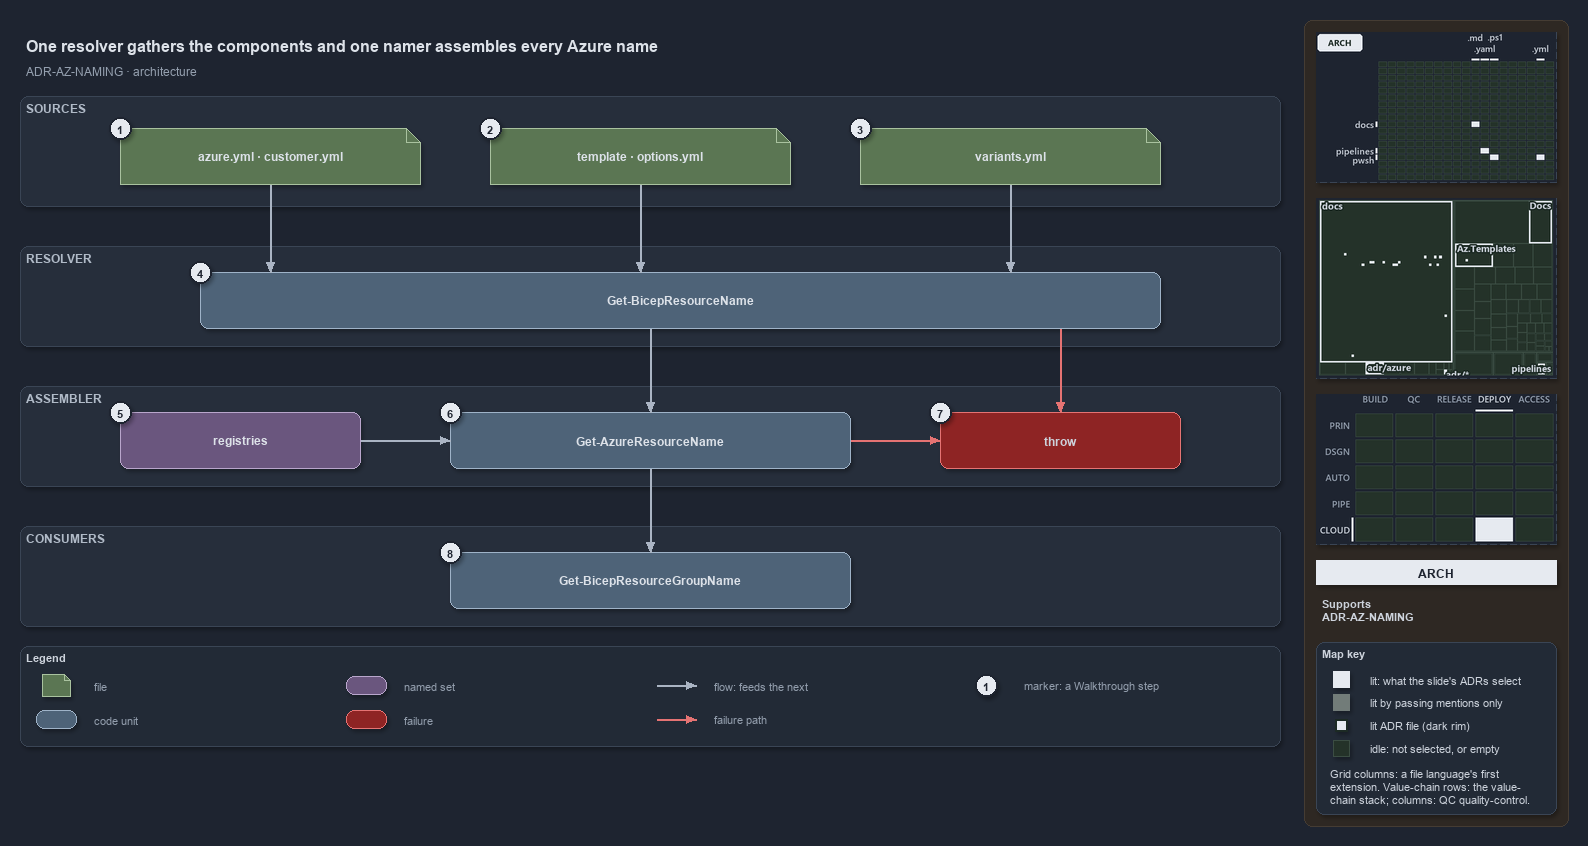

The diagram above was exported from draw.io. Its source (the exported page's mxGraphModel, read from the mxfile embedded in the PNG):
<mxGraphModel dx="1024" dy="768" grid="0" gridSize="10" guides="1" tooltips="1" connect="1" arrows="1" fold="1" page="1" pageScale="1" pageWidth="1572" pageHeight="750" background="#1E2430" math="0" shadow="1">
  <root>
    <mxCell id="0" />
    <mxCell id="1" parent="0" />
    <mxCell id="sidebar-bg" value="" style="rounded=1;arcSize=2;html=1;fillColor=#2E2823;strokeColor=#453C33;shadow=0;" vertex="1" parent="1">
      <mxGeometry x="1304" y="4" width="264" height="806" as="geometry" />
    </mxCell>
    <mxCell id="title" value="One resolver gathers the components and one namer assembles every Azure name" style="text;html=1;align=left;verticalAlign=middle;fontSize=16;fontStyle=1;fontColor=#DDE2E9;" vertex="1" parent="1">
      <mxGeometry x="20" y="14" width="1260" height="30" as="geometry" />
    </mxCell>
    <mxCell id="subtitle" value="ADR-AZ-NAMING &amp;#183; architecture" style="text;html=1;align=left;verticalAlign=middle;fontSize=12;fontColor=#949FAE;" vertex="1" parent="1">
      <mxGeometry x="20" y="44" width="1240" height="20" as="geometry" />
    </mxCell>
    <mxCell id="band-sources" value="SOURCES" style="rounded=1;html=1;arcSize=3;fillColor=#262E3B;strokeColor=#3A4555;verticalAlign=top;align=left;spacingLeft=8;fontStyle=1;fontSize=12;fontColor=#B0BAC7;" vertex="1" parent="1">
      <mxGeometry x="20" y="80" width="1260" height="110" as="geometry" />
    </mxCell>
    <mxCell id="band-resolver" value="RESOLVER" style="rounded=1;html=1;arcSize=3;fillColor=#262E3B;strokeColor=#3A4555;verticalAlign=top;align=left;spacingLeft=8;fontStyle=1;fontSize=12;fontColor=#B0BAC7;" vertex="1" parent="1">
      <mxGeometry x="20" y="230" width="1260" height="100" as="geometry" />
    </mxCell>
    <mxCell id="band-assembler" value="ASSEMBLER" style="rounded=1;html=1;arcSize=3;fillColor=#262E3B;strokeColor=#3A4555;verticalAlign=top;align=left;spacingLeft=8;fontStyle=1;fontSize=12;fontColor=#B0BAC7;" vertex="1" parent="1">
      <mxGeometry x="20" y="370" width="1260" height="100" as="geometry" />
    </mxCell>
    <mxCell id="band-consumers" value="CONSUMERS" style="rounded=1;html=1;arcSize=3;fillColor=#262E3B;strokeColor=#3A4555;verticalAlign=top;align=left;spacingLeft=8;fontStyle=1;fontSize=12;fontColor=#B0BAC7;" vertex="1" parent="1">
      <mxGeometry x="20" y="510" width="1260" height="100" as="geometry" />
    </mxCell>
    <mxCell id="src-azure" value="&lt;b&gt;azure.yml · customer.yml&lt;/b&gt;" style="shape=note;size=14;whiteSpace=wrap;html=1;fillColor=#5B7653;strokeColor=#A9C29F;fontColor=#DDE2E9;fontSize=12;" vertex="1" parent="1">
      <mxGeometry x="120" y="112" width="300" height="56" as="geometry" />
    </mxCell>
    <mxCell id="src-template" value="&lt;b&gt;template · options.yml&lt;/b&gt;" style="shape=note;size=14;whiteSpace=wrap;html=1;fillColor=#5B7653;strokeColor=#A9C29F;fontColor=#DDE2E9;fontSize=12;" vertex="1" parent="1">
      <mxGeometry x="490" y="112" width="300" height="56" as="geometry" />
    </mxCell>
    <mxCell id="src-variants" value="&lt;b&gt;variants.yml&lt;/b&gt;" style="shape=note;size=14;whiteSpace=wrap;html=1;fillColor=#5B7653;strokeColor=#A9C29F;fontColor=#DDE2E9;fontSize=12;" vertex="1" parent="1">
      <mxGeometry x="860" y="112" width="300" height="56" as="geometry" />
    </mxCell>
    <mxCell id="resolver" value="&lt;b&gt;Get-BicepResourceName&lt;/b&gt;" style="rounded=1;whiteSpace=wrap;html=1;arcSize=20;fillColor=#4E6378;strokeColor=#9FB3C8;fontColor=#DDE2E9;fontSize=12;" vertex="1" parent="1">
      <mxGeometry x="200" y="256" width="960" height="56" as="geometry" />
    </mxCell>
    <mxCell id="registries" value="&lt;b&gt;registries&lt;/b&gt;" style="rounded=1;whiteSpace=wrap;html=1;arcSize=20;fillColor=#6A567E;strokeColor=#B9A6CC;fontColor=#DDE2E9;fontSize=12;" vertex="1" parent="1">
      <mxGeometry x="120" y="396" width="240" height="56" as="geometry" />
    </mxCell>
    <mxCell id="namer" value="&lt;b&gt;Get-AzureResourceName&lt;/b&gt;" style="rounded=1;whiteSpace=wrap;html=1;arcSize=20;fillColor=#4E6378;strokeColor=#9FB3C8;fontColor=#DDE2E9;fontSize=12;" vertex="1" parent="1">
      <mxGeometry x="450" y="396" width="400" height="56" as="geometry" />
    </mxCell>
    <mxCell id="throw" value="&lt;b&gt;throw&lt;/b&gt;" style="rounded=1;whiteSpace=wrap;html=1;arcSize=20;fillColor=#8E2424;strokeColor=#E57373;fontSize=12;" vertex="1" parent="1">
      <mxGeometry x="940" y="396" width="240" height="56" as="geometry" />
    </mxCell>
    <mxCell id="consumer" value="&lt;b&gt;Get-BicepResourceGroupName&lt;/b&gt;" style="rounded=1;whiteSpace=wrap;html=1;arcSize=20;fillColor=#4E6378;strokeColor=#9FB3C8;fontColor=#DDE2E9;fontSize=12;" vertex="1" parent="1">
      <mxGeometry x="450" y="536" width="400" height="56" as="geometry" />
    </mxCell>
    <mxCell id="p-edge-azure-resolver-a" value="" style="text;html=1;strokeColor=none;fillColor=none;" vertex="1" parent="1">
      <mxGeometry x="270" y="168" width="1" height="1" as="geometry" />
    </mxCell>
    <mxCell id="p-edge-azure-resolver-b" value="" style="text;html=1;strokeColor=none;fillColor=none;" vertex="1" parent="1">
      <mxGeometry x="270" y="256" width="1" height="1" as="geometry" />
    </mxCell>
    <mxCell id="edge-azure-resolver" value="" style="edgeStyle=orthogonalEdgeStyle;rounded=1;html=1;fontSize=11;endArrow=block;strokeColor=#AAB4C3;fontColor=#CDD3DC;shadow=0;" edge="1" parent="1" source="p-edge-azure-resolver-a" target="p-edge-azure-resolver-b">
      <mxGeometry relative="1" as="geometry" />
    </mxCell>
    <mxCell id="p-edge-template-resolver-a" value="" style="text;html=1;strokeColor=none;fillColor=none;" vertex="1" parent="1">
      <mxGeometry x="640" y="168" width="1" height="1" as="geometry" />
    </mxCell>
    <mxCell id="p-edge-template-resolver-b" value="" style="text;html=1;strokeColor=none;fillColor=none;" vertex="1" parent="1">
      <mxGeometry x="640" y="256" width="1" height="1" as="geometry" />
    </mxCell>
    <mxCell id="edge-template-resolver" value="" style="edgeStyle=orthogonalEdgeStyle;rounded=1;html=1;fontSize=11;endArrow=block;strokeColor=#AAB4C3;fontColor=#CDD3DC;shadow=0;" edge="1" parent="1" source="p-edge-template-resolver-a" target="p-edge-template-resolver-b">
      <mxGeometry relative="1" as="geometry" />
    </mxCell>
    <mxCell id="p-edge-variants-resolver-a" value="" style="text;html=1;strokeColor=none;fillColor=none;" vertex="1" parent="1">
      <mxGeometry x="1010" y="168" width="1" height="1" as="geometry" />
    </mxCell>
    <mxCell id="p-edge-variants-resolver-b" value="" style="text;html=1;strokeColor=none;fillColor=none;" vertex="1" parent="1">
      <mxGeometry x="1010" y="256" width="1" height="1" as="geometry" />
    </mxCell>
    <mxCell id="edge-variants-resolver" value="" style="edgeStyle=orthogonalEdgeStyle;rounded=1;html=1;fontSize=11;endArrow=block;strokeColor=#AAB4C3;fontColor=#CDD3DC;shadow=0;" edge="1" parent="1" source="p-edge-variants-resolver-a" target="p-edge-variants-resolver-b">
      <mxGeometry relative="1" as="geometry" />
    </mxCell>
    <mxCell id="p-edge-resolver-namer-a" value="" style="text;html=1;strokeColor=none;fillColor=none;" vertex="1" parent="1">
      <mxGeometry x="650" y="312" width="1" height="1" as="geometry" />
    </mxCell>
    <mxCell id="p-edge-resolver-namer-b" value="" style="text;html=1;strokeColor=none;fillColor=none;" vertex="1" parent="1">
      <mxGeometry x="650" y="396" width="1" height="1" as="geometry" />
    </mxCell>
    <mxCell id="edge-resolver-namer" value="" style="edgeStyle=orthogonalEdgeStyle;rounded=1;html=1;fontSize=11;endArrow=block;strokeColor=#AAB4C3;fontColor=#CDD3DC;shadow=0;" edge="1" parent="1" source="p-edge-resolver-namer-a" target="p-edge-resolver-namer-b">
      <mxGeometry relative="1" as="geometry" />
    </mxCell>
    <mxCell id="p-edge-resolver-throw-a" value="" style="text;html=1;strokeColor=none;fillColor=none;" vertex="1" parent="1">
      <mxGeometry x="1060" y="312" width="1" height="1" as="geometry" />
    </mxCell>
    <mxCell id="p-edge-resolver-throw-b" value="" style="text;html=1;strokeColor=none;fillColor=none;" vertex="1" parent="1">
      <mxGeometry x="1060" y="396" width="1" height="1" as="geometry" />
    </mxCell>
    <mxCell id="edge-resolver-throw" value="" style="edgeStyle=orthogonalEdgeStyle;rounded=1;html=1;fontSize=11;endArrow=block;strokeColor=#E57373;fontColor=#CDD3DC;shadow=0;" edge="1" parent="1" source="p-edge-resolver-throw-a" target="p-edge-resolver-throw-b">
      <mxGeometry relative="1" as="geometry" />
    </mxCell>
    <mxCell id="p-edge-registries-namer-a" value="" style="text;html=1;strokeColor=none;fillColor=none;" vertex="1" parent="1">
      <mxGeometry x="360" y="424" width="1" height="1" as="geometry" />
    </mxCell>
    <mxCell id="p-edge-registries-namer-b" value="" style="text;html=1;strokeColor=none;fillColor=none;" vertex="1" parent="1">
      <mxGeometry x="450" y="424" width="1" height="1" as="geometry" />
    </mxCell>
    <mxCell id="edge-registries-namer" value="" style="edgeStyle=orthogonalEdgeStyle;rounded=1;html=1;fontSize=11;endArrow=block;strokeColor=#AAB4C3;fontColor=#CDD3DC;shadow=0;" edge="1" parent="1" source="p-edge-registries-namer-a" target="p-edge-registries-namer-b">
      <mxGeometry relative="1" as="geometry" />
    </mxCell>
    <mxCell id="p-edge-namer-throw-a" value="" style="text;html=1;strokeColor=none;fillColor=none;" vertex="1" parent="1">
      <mxGeometry x="850" y="424" width="1" height="1" as="geometry" />
    </mxCell>
    <mxCell id="p-edge-namer-throw-b" value="" style="text;html=1;strokeColor=none;fillColor=none;" vertex="1" parent="1">
      <mxGeometry x="940" y="424" width="1" height="1" as="geometry" />
    </mxCell>
    <mxCell id="edge-namer-throw" value="" style="edgeStyle=orthogonalEdgeStyle;rounded=1;html=1;fontSize=11;endArrow=block;strokeColor=#E57373;fontColor=#CDD3DC;shadow=0;" edge="1" parent="1" source="p-edge-namer-throw-a" target="p-edge-namer-throw-b">
      <mxGeometry relative="1" as="geometry" />
    </mxCell>
    <mxCell id="p-edge-namer-consumer-a" value="" style="text;html=1;strokeColor=none;fillColor=none;" vertex="1" parent="1">
      <mxGeometry x="650" y="452" width="1" height="1" as="geometry" />
    </mxCell>
    <mxCell id="p-edge-namer-consumer-b" value="" style="text;html=1;strokeColor=none;fillColor=none;" vertex="1" parent="1">
      <mxGeometry x="650" y="536" width="1" height="1" as="geometry" />
    </mxCell>
    <mxCell id="edge-namer-consumer" value="" style="edgeStyle=orthogonalEdgeStyle;rounded=1;html=1;fontSize=11;endArrow=block;strokeColor=#AAB4C3;fontColor=#CDD3DC;shadow=0;" edge="1" parent="1" source="p-edge-namer-consumer-a" target="p-edge-namer-consumer-b">
      <mxGeometry relative="1" as="geometry" />
    </mxCell>
    <mxCell id="mark-1" value="1" style="ellipse;html=1;fillColor=#E6EAF0;strokeColor=#1E2430;strokeWidth=2;fontColor=#1E2430;fontStyle=1;fontSize=11;" vertex="1" parent="1">
      <mxGeometry x="109" y="101" width="22" height="22" as="geometry" />
    </mxCell>
    <mxCell id="mark-2" value="2" style="ellipse;html=1;fillColor=#E6EAF0;strokeColor=#1E2430;strokeWidth=2;fontColor=#1E2430;fontStyle=1;fontSize=11;" vertex="1" parent="1">
      <mxGeometry x="479" y="101" width="22" height="22" as="geometry" />
    </mxCell>
    <mxCell id="mark-3" value="3" style="ellipse;html=1;fillColor=#E6EAF0;strokeColor=#1E2430;strokeWidth=2;fontColor=#1E2430;fontStyle=1;fontSize=11;" vertex="1" parent="1">
      <mxGeometry x="849" y="101" width="22" height="22" as="geometry" />
    </mxCell>
    <mxCell id="mark-4" value="4" style="ellipse;html=1;fillColor=#E6EAF0;strokeColor=#1E2430;strokeWidth=2;fontColor=#1E2430;fontStyle=1;fontSize=11;" vertex="1" parent="1">
      <mxGeometry x="189" y="245" width="22" height="22" as="geometry" />
    </mxCell>
    <mxCell id="mark-5" value="5" style="ellipse;html=1;fillColor=#E6EAF0;strokeColor=#1E2430;strokeWidth=2;fontColor=#1E2430;fontStyle=1;fontSize=11;" vertex="1" parent="1">
      <mxGeometry x="109" y="385" width="22" height="22" as="geometry" />
    </mxCell>
    <mxCell id="mark-6" value="6" style="ellipse;html=1;fillColor=#E6EAF0;strokeColor=#1E2430;strokeWidth=2;fontColor=#1E2430;fontStyle=1;fontSize=11;" vertex="1" parent="1">
      <mxGeometry x="439" y="385" width="22" height="22" as="geometry" />
    </mxCell>
    <mxCell id="mark-7" value="7" style="ellipse;html=1;fillColor=#E6EAF0;strokeColor=#1E2430;strokeWidth=2;fontColor=#1E2430;fontStyle=1;fontSize=11;" vertex="1" parent="1">
      <mxGeometry x="929" y="385" width="22" height="22" as="geometry" />
    </mxCell>
    <mxCell id="mark-8" value="8" style="ellipse;html=1;fillColor=#E6EAF0;strokeColor=#1E2430;strokeWidth=2;fontColor=#1E2430;fontStyle=1;fontSize=11;" vertex="1" parent="1">
      <mxGeometry x="439" y="525" width="22" height="22" as="geometry" />
    </mxCell>
    <mxCell id="legend" value="&lt;b&gt;Legend&lt;/b&gt;" style="rounded=1;whiteSpace=wrap;html=1;arcSize=6;fillColor=#222A36;strokeColor=#3A4555;align=left;verticalAlign=top;spacing=8;fontSize=11;fontColor=#CDD3DC;" vertex="1" parent="1">
      <mxGeometry x="20" y="630" width="1260" height="100" as="geometry" />
    </mxCell>
    <mxCell id="legend-1" value="" style="shape=note;size=6;whiteSpace=wrap;html=1;fillColor=#5B7653;strokeColor=#A9C29F;fontColor=#DDE2E9;" vertex="1" parent="1">
      <mxGeometry x="42" y="658" width="28" height="22" as="geometry" />
    </mxCell>
    <mxCell id="legend-1-text" value="file" style="text;html=1;align=left;verticalAlign=middle;fontSize=11;fontColor=#949FAE;" vertex="1" parent="1">
      <mxGeometry x="88" y="659" width="250" height="20" as="geometry" />
    </mxCell>
    <mxCell id="legend-2" value="" style="rounded=1;whiteSpace=wrap;html=1;arcSize=20;fillColor=#4E6378;strokeColor=#9FB3C8;fontColor=#DDE2E9;" vertex="1" parent="1">
      <mxGeometry x="36" y="694" width="40" height="18" as="geometry" />
    </mxCell>
    <mxCell id="legend-2-text" value="code unit" style="text;html=1;align=left;verticalAlign=middle;fontSize=11;fontColor=#949FAE;" vertex="1" parent="1">
      <mxGeometry x="88" y="693" width="250" height="20" as="geometry" />
    </mxCell>
    <mxCell id="legend-3" value="" style="rounded=1;whiteSpace=wrap;html=1;arcSize=20;fillColor=#6A567E;strokeColor=#B9A6CC;fontColor=#DDE2E9;" vertex="1" parent="1">
      <mxGeometry x="346" y="660" width="40" height="18" as="geometry" />
    </mxCell>
    <mxCell id="legend-3-text" value="named set" style="text;html=1;align=left;verticalAlign=middle;fontSize=11;fontColor=#949FAE;" vertex="1" parent="1">
      <mxGeometry x="398" y="659" width="250" height="20" as="geometry" />
    </mxCell>
    <mxCell id="legend-4" value="" style="rounded=1;whiteSpace=wrap;html=1;arcSize=20;fillColor=#8E2424;strokeColor=#E57373;" vertex="1" parent="1">
      <mxGeometry x="346" y="694" width="40" height="18" as="geometry" />
    </mxCell>
    <mxCell id="legend-4-text" value="failure" style="text;html=1;align=left;verticalAlign=middle;fontSize=11;fontColor=#949FAE;" vertex="1" parent="1">
      <mxGeometry x="398" y="693" width="250" height="20" as="geometry" />
    </mxCell>
    <mxCell id="legend-5-a" value="" style="text;html=1;strokeColor=none;fillColor=none;" vertex="1" parent="1">
      <mxGeometry x="656" y="669" width="1" height="1" as="geometry" />
    </mxCell>
    <mxCell id="legend-5-b" value="" style="text;html=1;strokeColor=none;fillColor=none;" vertex="1" parent="1">
      <mxGeometry x="696" y="669" width="1" height="1" as="geometry" />
    </mxCell>
    <mxCell id="legend-5" value="" style="edgeStyle=orthogonalEdgeStyle;rounded=1;html=1;endArrow=block;strokeColor=#AAB4C3;fontColor=#CDD3DC;shadow=0;" edge="1" parent="1" source="legend-5-a" target="legend-5-b">
      <mxGeometry relative="1" as="geometry" />
    </mxCell>
    <mxCell id="legend-5-text" value="flow: feeds the next" style="text;html=1;align=left;verticalAlign=middle;fontSize=11;fontColor=#949FAE;" vertex="1" parent="1">
      <mxGeometry x="708" y="659" width="250" height="20" as="geometry" />
    </mxCell>
    <mxCell id="legend-6-a" value="" style="text;html=1;strokeColor=none;fillColor=none;" vertex="1" parent="1">
      <mxGeometry x="656" y="703" width="1" height="1" as="geometry" />
    </mxCell>
    <mxCell id="legend-6-b" value="" style="text;html=1;strokeColor=none;fillColor=none;" vertex="1" parent="1">
      <mxGeometry x="696" y="703" width="1" height="1" as="geometry" />
    </mxCell>
    <mxCell id="legend-6" value="" style="edgeStyle=orthogonalEdgeStyle;rounded=1;html=1;endArrow=block;strokeColor=#E57373;fontColor=#CDD3DC;shadow=0;" edge="1" parent="1" source="legend-6-a" target="legend-6-b">
      <mxGeometry relative="1" as="geometry" />
    </mxCell>
    <mxCell id="legend-6-text" value="failure path" style="text;html=1;align=left;verticalAlign=middle;fontSize=11;fontColor=#949FAE;" vertex="1" parent="1">
      <mxGeometry x="708" y="693" width="250" height="20" as="geometry" />
    </mxCell>
    <mxCell id="legend-7" value="1" style="ellipse;html=1;fillColor=#E6EAF0;strokeColor=#1E2430;strokeWidth=2;fontColor=#1E2430;fontStyle=1;fontSize=11;" vertex="1" parent="1">
      <mxGeometry x="975" y="658" width="22" height="22" as="geometry" />
    </mxCell>
    <mxCell id="legend-7-text" value="marker: a Walkthrough step" style="text;html=1;align=left;verticalAlign=middle;fontSize=11;fontColor=#949FAE;" vertex="1" parent="1">
      <mxGeometry x="1018" y="659" width="250" height="20" as="geometry" />
    </mxCell>
    <mxCell id="minimap-grid" value="" style="shape=image;html=1;imageAspect=0;aspect=fixed;verticalLabelPosition=bottom;strokeColor=#3A4555;dashed=1;fillColor=#222A36;image=data:image/png,(base64 omitted: 9184 chars);" vertex="1" parent="1">
      <mxGeometry x="1316" y="16" width="240" height="150" as="geometry" />
    </mxCell>
    <mxCell id="minimap-tree" value="" style="shape=image;html=1;imageAspect=0;aspect=fixed;verticalLabelPosition=bottom;strokeColor=#3A4555;dashed=1;fillColor=#222A36;image=data:image/png,(base64 omitted: 15016 chars);" vertex="1" parent="1">
      <mxGeometry x="1316" y="182" width="240" height="180" as="geometry" />
    </mxCell>
    <mxCell id="minimap-chain" value="" style="shape=image;html=1;imageAspect=0;aspect=fixed;verticalLabelPosition=bottom;strokeColor=#3A4555;dashed=1;fillColor=#222A36;image=data:image/png,(base64 omitted: 12580 chars);" vertex="1" parent="1">
      <mxGeometry x="1316" y="378" width="240" height="150" as="geometry" />
    </mxCell>
    <mxCell id="lens-badge" value="ARCH" style="rounded=0;whiteSpace=wrap;html=1;align=center;verticalAlign=middle;fontSize=12;fontStyle=1;fontColor=#1E2430;fillColor=#E6EAF0;strokeColor=none;" vertex="1" parent="1">
      <mxGeometry x="1316" y="544" width="240" height="24" as="geometry" />
    </mxCell>
    <mxCell id="supports" value="&lt;b&gt;Supports&lt;/b&gt;&lt;br&gt;ADR-AZ-NAMING" style="text;html=1;whiteSpace=wrap;align=left;verticalAlign=top;fontSize=11;fontColor=#CDD3DC;" vertex="1" parent="1">
      <mxGeometry x="1316" y="576" width="240" height="38" as="geometry" />
    </mxCell>
    <mxCell id="mapkey" value="&lt;b&gt;Map key&lt;/b&gt;" style="rounded=1;arcSize=6;whiteSpace=wrap;html=1;align=left;verticalAlign=top;fontSize=11;fontColor=#CDD3DC;fillColor=#222A36;strokeColor=#3A4555;spacingLeft=8;spacingTop=2;" vertex="1" parent="1">
      <mxGeometry x="1316" y="626" width="240" height="172" as="geometry" />
    </mxCell>
    <mxCell id="mapkey-lit" value="" style="rounded=0;html=1;fillColor=#E6EAF0;strokeColor=#E6EAF0;" vertex="1" parent="1">
      <mxGeometry x="1333.0" y="655.0" width="16" height="16" as="geometry" />
    </mxCell>
    <mxCell id="mapkey-lit-text" value="lit: what the slide's ADRs select" style="text;html=1;align=left;verticalAlign=middle;fontSize=11;fontColor=#CDD3DC;" vertex="1" parent="1">
      <mxGeometry x="1364" y="653" width="184" height="20" as="geometry" />
    </mxCell>
    <mxCell id="mapkey-touched" value="" style="rounded=0;html=1;fillColor=#727C79;strokeColor=#727C79;" vertex="1" parent="1">
      <mxGeometry x="1333.0" y="678.0" width="16" height="16" as="geometry" />
    </mxCell>
    <mxCell id="mapkey-touched-text" value="lit by passing mentions only" style="text;html=1;align=left;verticalAlign=middle;fontSize=11;fontColor=#CDD3DC;" vertex="1" parent="1">
      <mxGeometry x="1364" y="676" width="184" height="20" as="geometry" />
    </mxCell>
    <mxCell id="mapkey-adr" value="" style="rounded=0;html=1;fillColor=#E6EAF0;strokeColor=#1C2A24;strokeWidth=2;" vertex="1" parent="1">
      <mxGeometry x="1335.0" y="703.0" width="12" height="12" as="geometry" />
    </mxCell>
    <mxCell id="mapkey-adr-text" value="lit ADR file (dark rim)" style="text;html=1;align=left;verticalAlign=middle;fontSize=11;fontColor=#CDD3DC;" vertex="1" parent="1">
      <mxGeometry x="1364" y="699" width="184" height="20" as="geometry" />
    </mxCell>
    <mxCell id="mapkey-idle" value="" style="rounded=0;html=1;fillColor=#243229;strokeColor=#3B4D43;" vertex="1" parent="1">
      <mxGeometry x="1333.0" y="724.0" width="16" height="16" as="geometry" />
    </mxCell>
    <mxCell id="mapkey-idle-text" value="idle: not selected, or empty" style="text;html=1;align=left;verticalAlign=middle;fontSize=11;fontColor=#CDD3DC;" vertex="1" parent="1">
      <mxGeometry x="1364" y="722" width="184" height="20" as="geometry" />
    </mxCell>
    <mxCell id="mapkey-codes" value="Grid columns: a file language's first&lt;br&gt;extension. Value-chain rows: the value-&lt;br&gt;chain stack; columns: QC quality-control." style="text;html=1;align=left;verticalAlign=top;whiteSpace=wrap;fontSize=11;fontColor=#CDD3DC;" vertex="1" parent="1">
      <mxGeometry x="1324" y="746" width="224" height="46" as="geometry" />
    </mxCell>
  </root>
</mxGraphModel>